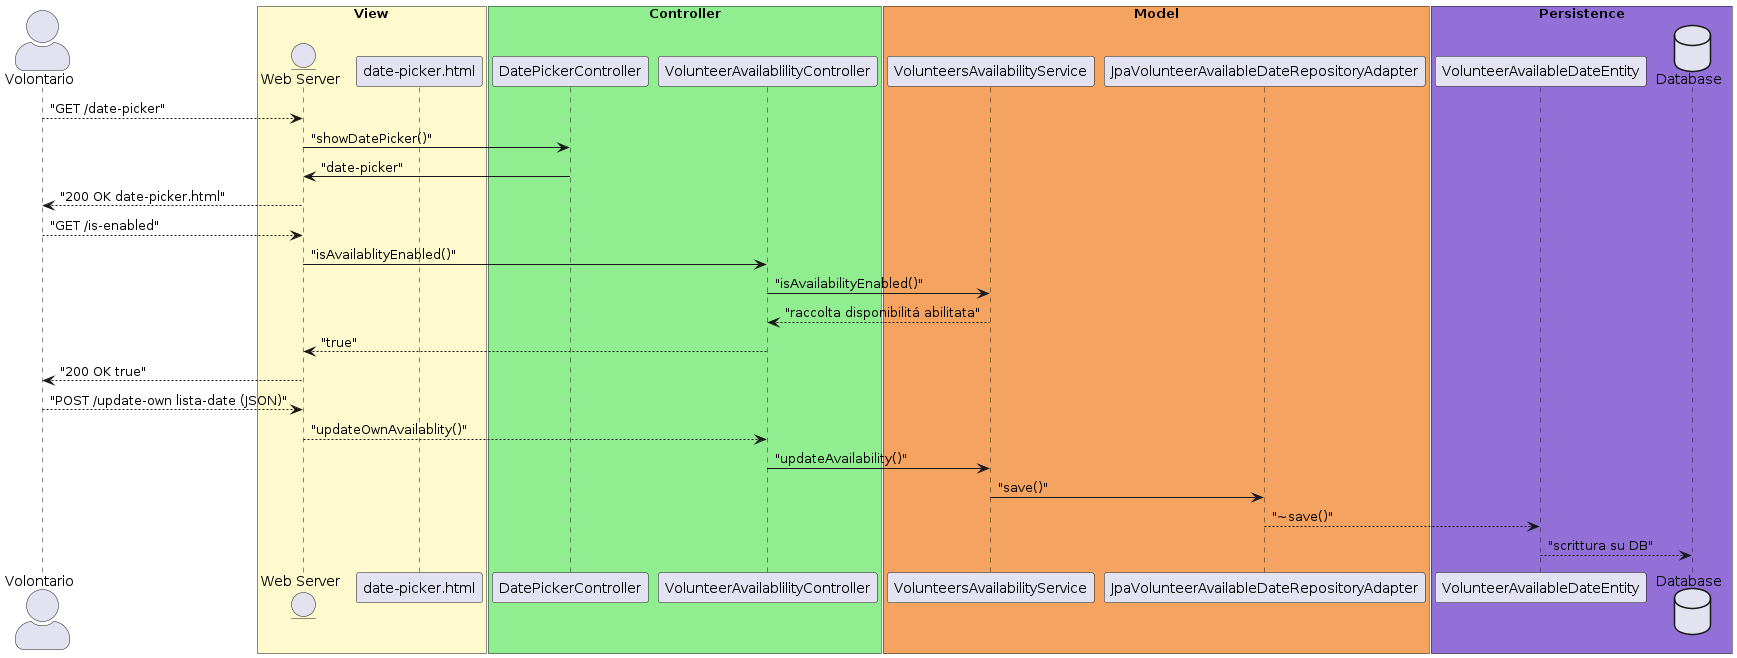

The diagram above was rendered by PlantUML. Its source (embedded in the PNG):
@startuml
skinparam actorStyle awesome

actor Volontario as volunteer
box "View" #LemonChiffon
entity "Web Server" as webServer
participant "date-picker.html" as datepicker
end box
box "Controller" #lightgreen
participant DatePickerController as dpController
participant VolunteerAvailablilityController as vaController
'participant VolunteerAvailabilityControlUseCase as vacUseCase
end box
box "Model" #sandybrown
participant VolunteersAvailabilityService as vaService
'participant VolunteerAvailableDateRepositoryPort as vadRepositoryPort
'participant JpaVolunteerAvailableDateRepositoryPort as jpadRepositoryPort'
participant JpaVolunteerAvailableDateRepositoryAdapter as jpadRepositoryAdapter
end box

box "Persistence" #mediumpurple
'participant VolunteerAvailableDateRepositoryRepository as vadRepository
participant VolunteerAvailableDateEntity as vadEntity
database Database as db
end box

volunteer --> webServer : "GET /date-picker"
webServer -> dpController : "showDatePicker()"
dpController -> webServer : "date-picker"
webServer --> volunteer : "200 OK date-picker.html"
volunteer --> webServer : "GET /is-enabled"
webServer -> vaController : "isAvailablityEnabled()"
vaController -> vaService : "isAvailabilityEnabled()"
vaService --> vaController : "raccolta disponibilitá abilitata"
vaController --> webServer : "true"
webServer --> volunteer : "200 OK true"
volunteer --> webServer : "POST /update-own lista-date (JSON)"
webServer --> vaController : "updateOwnAvailablity()"
vaController -> vaService : "updateAvailability()"
vaService -> jpadRepositoryAdapter : "save()"
jpadRepositoryAdapter --> vadEntity : "~save()"
vadEntity --> db : "scrittura su DB"
@enduml